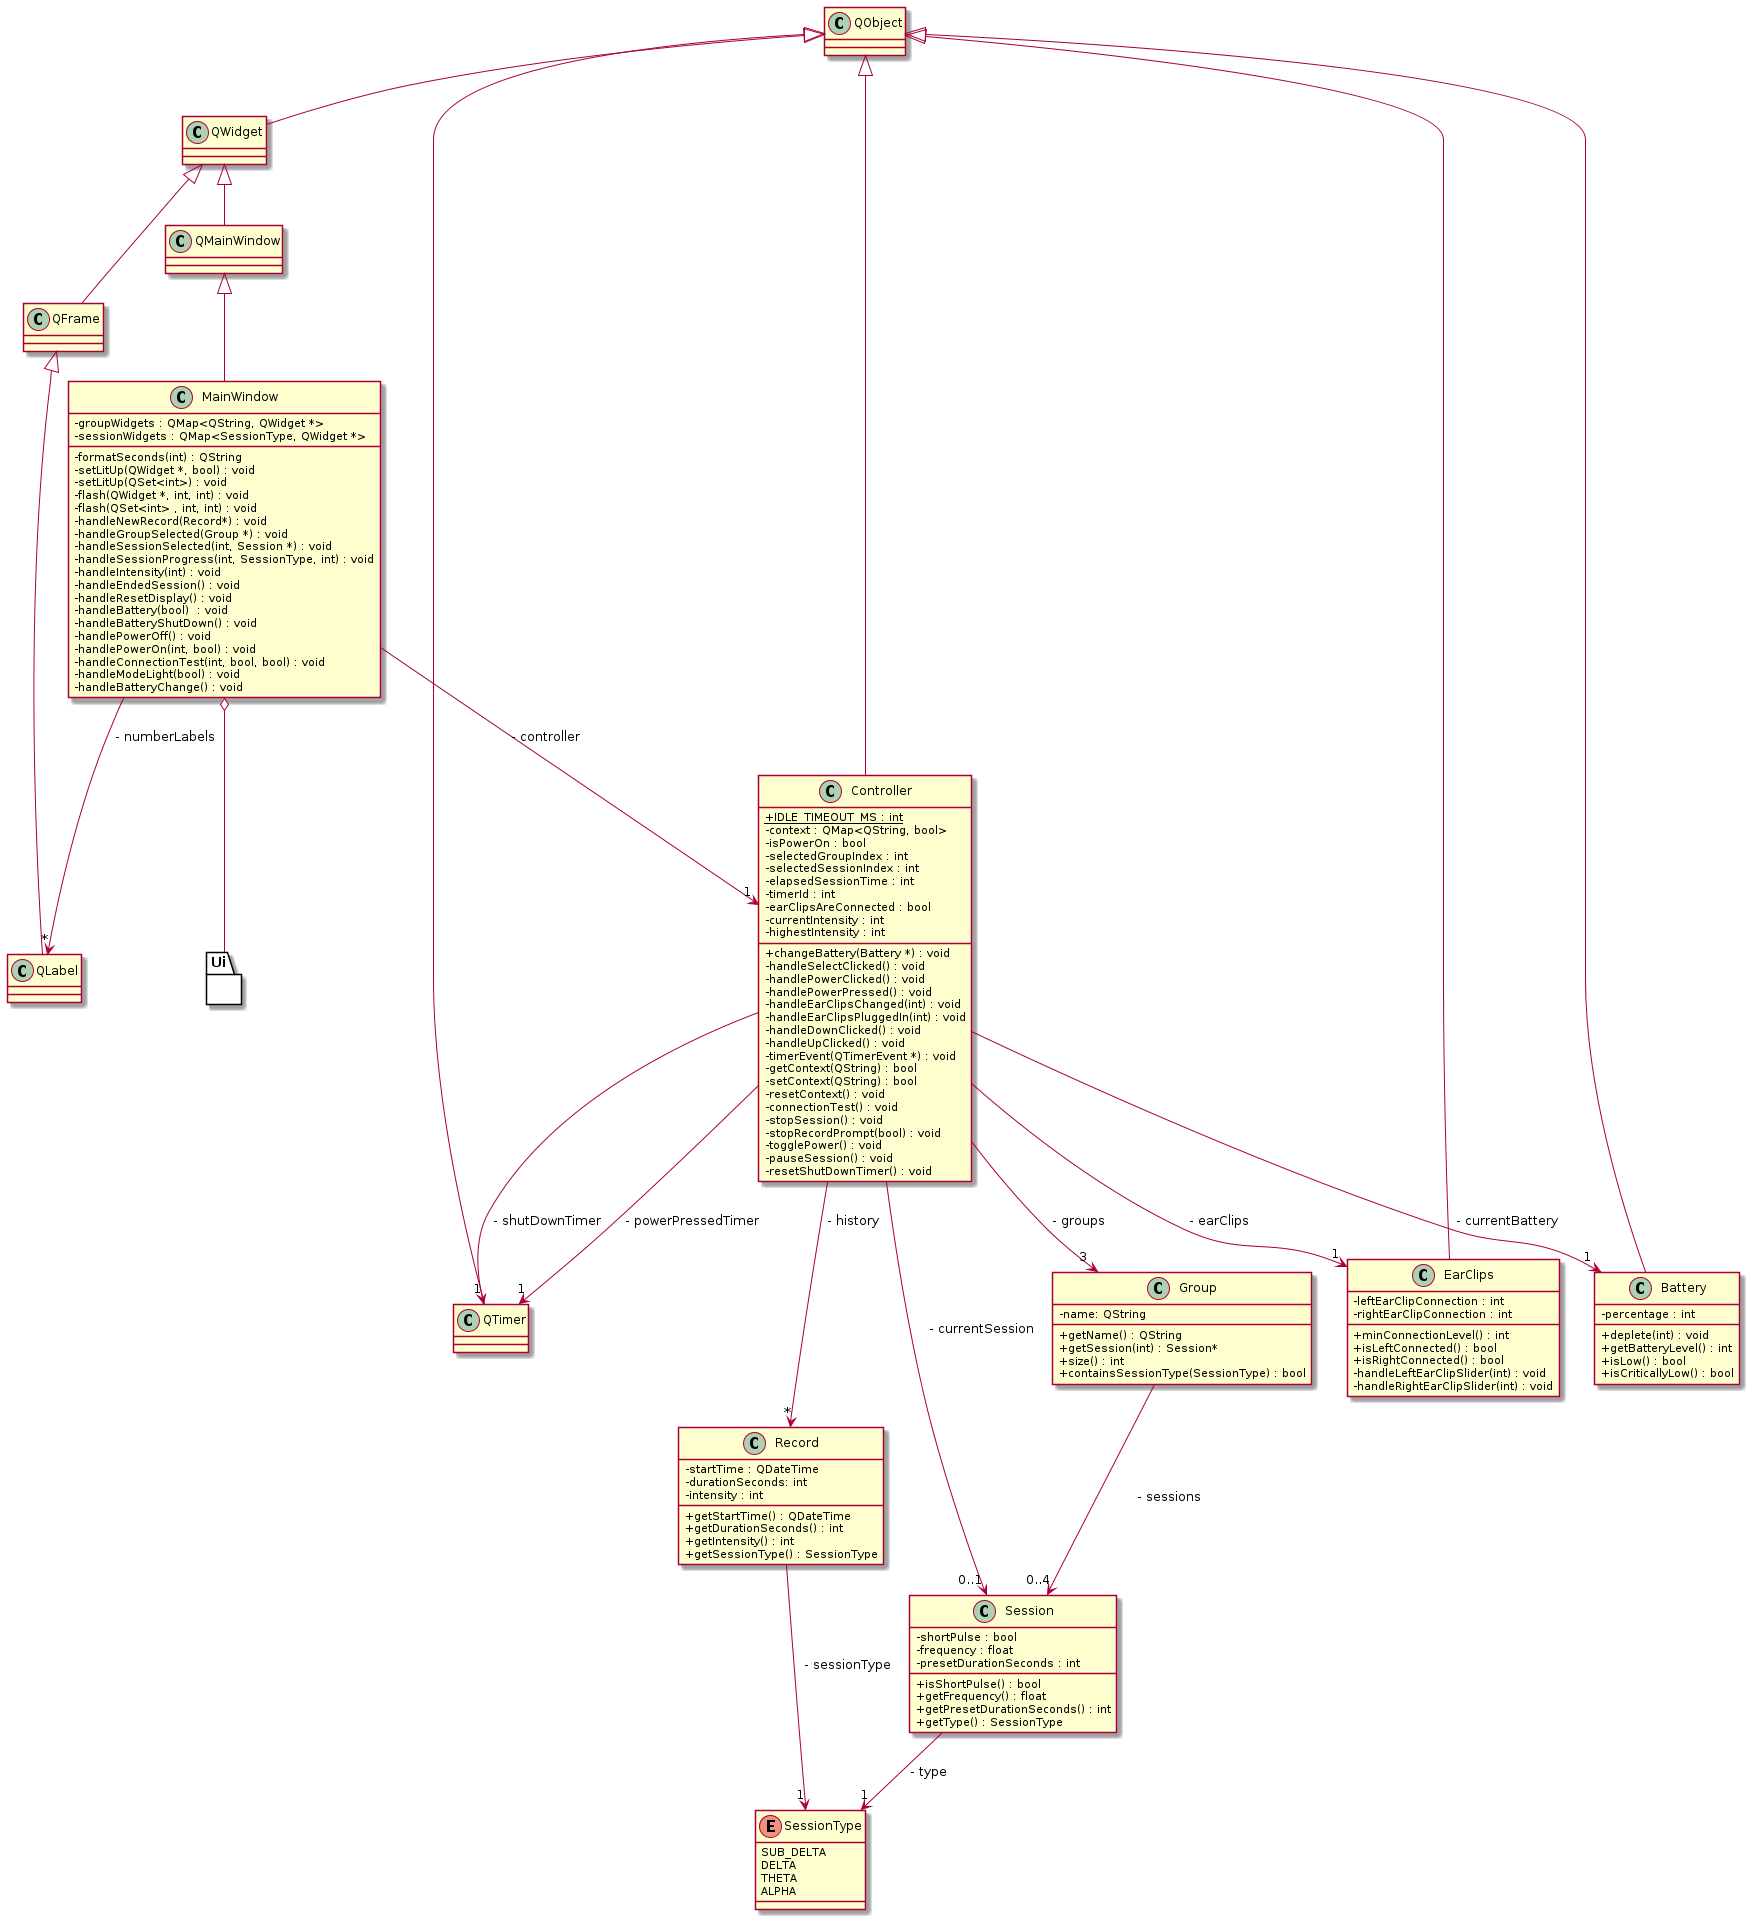

The diagram above was rendered by PlantUML. Its source (embedded in the PNG):
@startuml class-diagram
skinparam classAttributeIconSize 0

QObject <|-- QWidget
QWidget <|-- QMainWindow
QWidget <|-- QFrame
QFrame <|-- QLabel
QMainWindow <|-- MainWindow
MainWindow --> "1" Controller : " - controller"
MainWindow --> "*" QLabel : " - numberLabels"

namespace Ui {
}

MainWindow o-- Ui

class MainWindow {
  - groupWidgets : QMap<QString, QWidget *>
  - sessionWidgets : QMap<SessionType, QWidget *>
  - formatSeconds(int) : QString
  - setLitUp(QWidget *, bool) : void
  - setLitUp(QSet<int>) : void
  - flash(QWidget *, int, int) : void
  - flash(QSet<int> , int, int) : void
  - handleNewRecord(Record*) : void
  - handleGroupSelected(Group *) : void 
  - handleSessionSelected(int, Session *) : void
  - handleSessionProgress(int, SessionType, int) : void
  - handleIntensity(int) : void
  - handleEndedSession() : void
  - handleResetDisplay() : void
  - handleBattery(bool)  : void 
  - handleBatteryShutDown() : void
  - handlePowerOff() : void
  - handlePowerOn(int, bool) : void
  - handleConnectionTest(int, bool, bool) : void
  - handleModeLight(bool) : void
  - handleBatteryChange() : void
}

QObject <|-- QTimer
QObject <|-- Controller
Controller --> "*" Record : " - history"
Controller --> "3" Group : " - groups"
Controller --> "1" QTimer : " - shutDownTimer"
Controller --> "1" QTimer : " - powerPressedTimer"
Controller --> "0..1" Session : " - currentSession"
Controller --> "1" EarClips : " - earClips"
Controller --> "1" Battery: " - currentBattery"

class Controller {
  + {static} IDLE_TIMEOUT_MS : int
  - context : QMap<QString, bool>
  - isPowerOn : bool
  - selectedGroupIndex : int
  - selectedSessionIndex : int
  - elapsedSessionTime : int
  - timerId : int
  - earClipsAreConnected : bool
  - currentIntensity : int 
  - highestIntensity : int
  + changeBattery(Battery *) : void
  - handleSelectClicked() : void
  - handlePowerClicked() : void
  - handlePowerPressed() : void
  - handleEarClipsChanged(int) : void
  - handleEarClipsPluggedIn(int) : void
  - handleDownClicked() : void
  - handleUpClicked() : void
  - timerEvent(QTimerEvent *) : void
  - getContext(QString) : bool
  - setContext(QString) : bool
  - resetContext() : void
  - connectionTest() : void
  - stopSession() : void
  - stopRecordPrompt(bool) : void
  - togglePower() : void
  - pauseSession() : void
  - resetShutDownTimer() : void
}

Group --> "0..4" Session : " - sessions"
class Group {
  - name: QString
  + getName() : QString
  + getSession(int) : Session*
  + size() : int
  + containsSessionType(SessionType) : bool
}

Session --> "1" SessionType : " - type"
class Session {
  - shortPulse : bool 
  - frequency : float
  - presetDurationSeconds : int
  + isShortPulse() : bool
  + getFrequency() : float
  + getPresetDurationSeconds() : int
  + getType() : SessionType
}

Record --> "1" SessionType : " - sessionType"
class Record {
  - startTime : QDateTime
  - durationSeconds: int
  - intensity : int 
  + getStartTime() : QDateTime
  + getDurationSeconds() : int
  + getIntensity() : int 
  + getSessionType() : SessionType
}

enum SessionType {
  SUB_DELTA
  DELTA
  THETA
  ALPHA
}

QObject <|-- Battery
class Battery {
  - percentage : int
  + deplete(int) : void
  + getBatteryLevel() : int
  + isLow() : bool
  + isCriticallyLow() : bool
}

QObject <|-- EarClips
class EarClips {
  - leftEarClipConnection : int
  - rightEarClipConnection : int
  + minConnectionLevel() : int 
  + isLeftConnected() : bool
  + isRightConnected() : bool
  - handleLeftEarClipSlider(int) : void
  - handleRightEarClipSlider(int) : void
}

@enduml